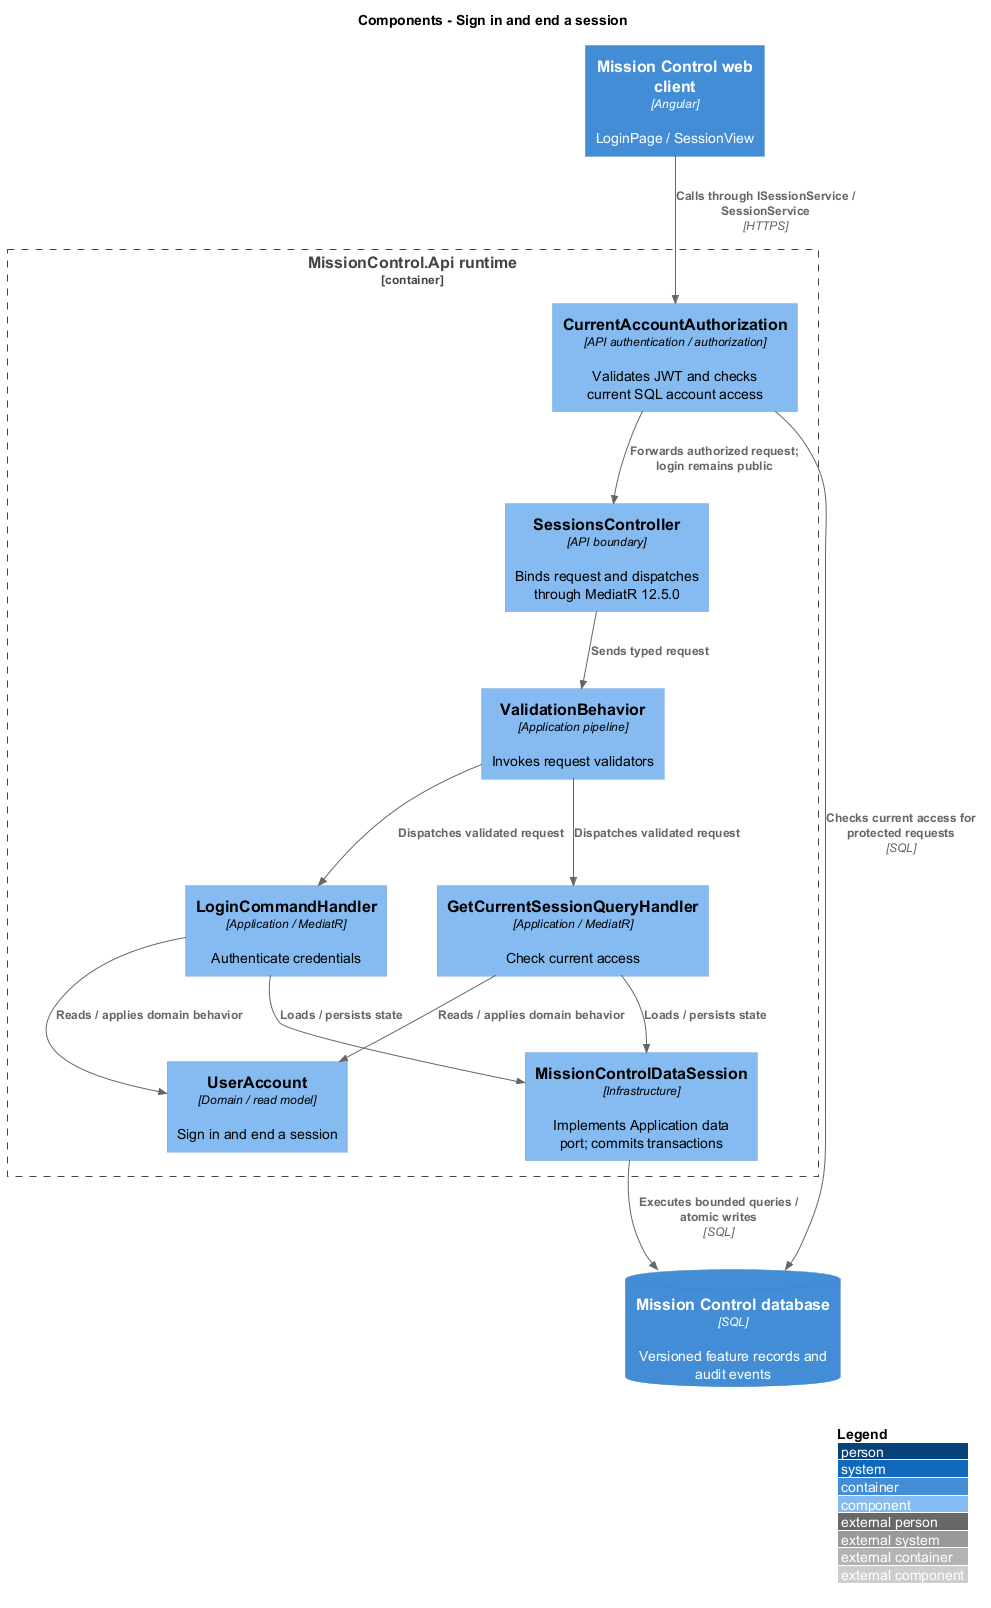

The diagram above was rendered by PlantUML. Its source (embedded in the PNG):
@startuml
!include <C4/C4_Component>
LAYOUT_WITH_LEGEND()
title Components - Sign in and end a session
Container(web, "Mission Control web client", "Angular", "LoginPage / SessionView")
ContainerDb(db, "Mission Control database", "SQL", "Versioned feature records and audit events")
Container_Boundary(api, "MissionControl.Api runtime") {
  Component(ctrl, "SessionsController", "API boundary", "Binds request and dispatches through MediatR 12.5.0")
  Component(access, "CurrentAccountAuthorization", "API authentication / authorization", "Validates JWT and checks current SQL account access")
  Component(validation, "ValidationBehavior", "Application pipeline", "Invokes request validators")
  Component(entity, "UserAccount", "Domain / read model", "Sign in and end a session")
  Component(store, "MissionControlDataSession", "Infrastructure", "Implements Application data port; commits transactions")
Rel(web, access, "Calls through ISessionService / SessionService", "HTTPS")
Rel(access, db, "Checks current access for protected requests", "SQL")
Rel(access, ctrl, "Forwards authorized request; login remains public")
Rel(ctrl, validation, "Sends typed request")
Component(h0, "LoginCommandHandler", "Application / MediatR", "Authenticate credentials")
Rel(validation, h0, "Dispatches validated request")
Rel(h0, entity, "Reads / applies domain behavior")
Rel(h0, store, "Loads / persists state")
Component(h1, "GetCurrentSessionQueryHandler", "Application / MediatR", "Check current access")
Rel(validation, h1, "Dispatches validated request")
Rel(h1, entity, "Reads / applies domain behavior")
Rel(h1, store, "Loads / persists state")
}
Rel(store, db, "Executes bounded queries / atomic writes", "SQL")
@enduml